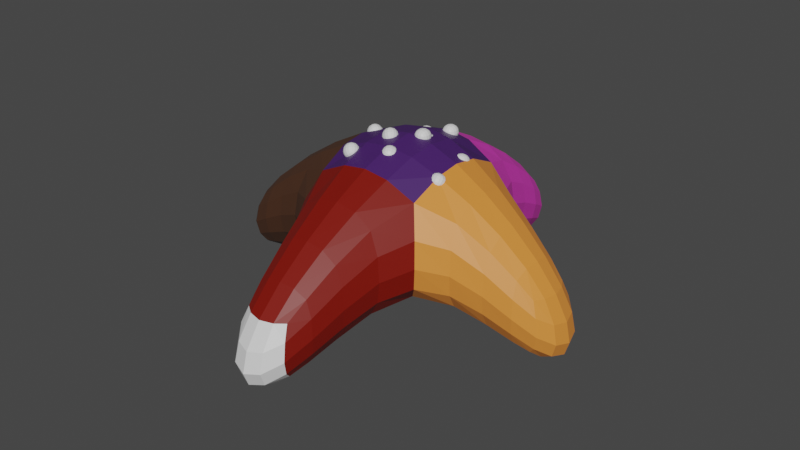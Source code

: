 # Source: roof.blend  (saved by Blender 3.4.6; exported with 4.5.12 LTS)
import bpy
from mathutils import Matrix  # noqa: F401  (used for matrix-valued properties, if any)

bpy.ops.wm.read_factory_settings(use_empty=True)
scene = bpy.context.scene
scene.name = 'Scene'

# ---- collections
col_collection = bpy.data.collections.new('Collection'); scene.collection.children.link(col_collection)

# ---- materials (node trees are filled in below, after node groups)
mat_material = bpy.data.materials.new('Material')
mat_material.alpha_threshold = 0.0
mat_material.use_transparent_shadow = False
mat_material.roughness = 0.5
mat_material.line_color = (0.0, 0.0, 0.0, 1.0)
mat_material_001 = bpy.data.materials.new('Material.001')
mat_material_001.use_transparent_shadow = False
mat_material_002 = bpy.data.materials.new('Material.002')
mat_material_002.use_transparent_shadow = False
mat_material_003 = bpy.data.materials.new('Material.003')
mat_material_003.use_transparent_shadow = False
mat_material_004 = bpy.data.materials.new('Material.004')
mat_material_004.use_transparent_shadow = False
mat_material_005 = bpy.data.materials.new('Material.005')
mat_material_005.use_transparent_shadow = False

# ---- material node trees
mat_material.use_nodes = True; mat_material.node_tree.nodes.clear()
_N = mat_material.node_tree.nodes; _L = mat_material.node_tree.links
n0 = _N.new('ShaderNodeOutputMaterial'); n0.name = 'Material Output'; n0.location = (300, 300)
n1 = _N.new('ShaderNodeBsdfPrincipled'); n1.name = 'Principled BSDF'; n1.location = (10, 300)
n1.distribution = 'GGX'
n1.subsurface_method = 'RANDOM_WALK_SKIN'
n1.inputs[3].default_value = 1.45
n1.inputs[27].default_value = (0.0, 0.0, 0.0, 1.0)
n1.inputs[28].default_value = 1.0
_L.new(n1.outputs[0], n0.inputs[0])
n0.is_active_output = True
mat_material_001.use_nodes = True; mat_material_001.node_tree.nodes.clear()
_N = mat_material_001.node_tree.nodes; _L = mat_material_001.node_tree.links
n0 = _N.new('ShaderNodeBsdfPrincipled'); n0.name = 'Principled BSDF'; n0.location = (10, 300)
n0.distribution = 'GGX'
n0.subsurface_method = 'RANDOM_WALK_SKIN'
n0.inputs[0].default_value = (0.8, 0.2582, 0.04399, 1.0)
n0.inputs[3].default_value = 1.45
n0.inputs[27].default_value = (0.0, 0.0, 0.0, 1.0)
n0.inputs[28].default_value = 1.0
n1 = _N.new('ShaderNodeOutputMaterial'); n1.name = 'Material Output'; n1.location = (300, 300)
_L.new(n0.outputs[0], n1.inputs[0])
n1.is_active_output = True
mat_material_002.use_nodes = True; mat_material_002.node_tree.nodes.clear()
_N = mat_material_002.node_tree.nodes; _L = mat_material_002.node_tree.links
n0 = _N.new('ShaderNodeBsdfPrincipled'); n0.name = 'Principled BSDF'; n0.location = (10, 300)
n0.distribution = 'GGX'
n0.subsurface_method = 'RANDOM_WALK_SKIN'
n0.inputs[0].default_value = (0.05734, 0.01355, 0.1262, 1.0)
n0.inputs[3].default_value = 1.45
n0.inputs[27].default_value = (0.0, 0.0, 0.0, 1.0)
n0.inputs[28].default_value = 1.0
n1 = _N.new('ShaderNodeOutputMaterial'); n1.name = 'Material Output'; n1.location = (300, 300)
_L.new(n0.outputs[0], n1.inputs[0])
n1.is_active_output = True
mat_material_003.use_nodes = True; mat_material_003.node_tree.nodes.clear()
_N = mat_material_003.node_tree.nodes; _L = mat_material_003.node_tree.links
n0 = _N.new('ShaderNodeBsdfPrincipled'); n0.name = 'Principled BSDF'; n0.location = (10, 300)
n0.distribution = 'GGX'
n0.subsurface_method = 'RANDOM_WALK_SKIN'
n0.inputs[0].default_value = (0.07837, 0.03154, 0.01432, 1.0)
n0.inputs[3].default_value = 1.45
n0.inputs[27].default_value = (0.0, 0.0, 0.0, 1.0)
n0.inputs[28].default_value = 1.0
n1 = _N.new('ShaderNodeOutputMaterial'); n1.name = 'Material Output'; n1.location = (300, 300)
_L.new(n0.outputs[0], n1.inputs[0])
n1.is_active_output = True
mat_material_004.use_nodes = True; mat_material_004.node_tree.nodes.clear()
_N = mat_material_004.node_tree.nodes; _L = mat_material_004.node_tree.links
n0 = _N.new('ShaderNodeBsdfPrincipled'); n0.name = 'Principled BSDF'; n0.location = (10, 300)
n0.distribution = 'GGX'
n0.subsurface_method = 'RANDOM_WALK_SKIN'
n0.inputs[0].default_value = (0.2019, 0.004917, 0.0, 1.0)
n0.inputs[3].default_value = 1.45
n0.inputs[27].default_value = (0.0, 0.0, 0.0, 1.0)
n0.inputs[28].default_value = 1.0
n1 = _N.new('ShaderNodeOutputMaterial'); n1.name = 'Material Output'; n1.location = (300, 300)
_L.new(n0.outputs[0], n1.inputs[0])
n1.is_active_output = True
mat_material_005.use_nodes = True; mat_material_005.node_tree.nodes.clear()
_N = mat_material_005.node_tree.nodes; _L = mat_material_005.node_tree.links
n0 = _N.new('ShaderNodeBsdfPrincipled'); n0.name = 'Principled BSDF'; n0.location = (10, 300)
n0.distribution = 'GGX'
n0.subsurface_method = 'RANDOM_WALK_SKIN'
n0.inputs[0].default_value = (0.8, 0.05008, 0.5404, 1.0)
n0.inputs[3].default_value = 1.45
n0.inputs[27].default_value = (0.0, 0.0, 0.0, 1.0)
n0.inputs[28].default_value = 1.0
n1 = _N.new('ShaderNodeOutputMaterial'); n1.name = 'Material Output'; n1.location = (300, 300)
_L.new(n0.outputs[0], n1.inputs[0])
n1.is_active_output = True

# ---- world
world_world = bpy.data.worlds.new('World'); scene.world = world_world
world_world.use_nodes = True; world_world.node_tree.nodes.clear()
_N = world_world.node_tree.nodes; _L = world_world.node_tree.links
n0 = _N.new('ShaderNodeOutputWorld'); n0.name = 'World Output'; n0.location = (300, 300)
n1 = _N.new('ShaderNodeBackground'); n1.name = 'Background'; n1.location = (10, 300)
n1.inputs[0].default_value = (0.05088, 0.05088, 0.05088, 1.0)
_L.new(n1.outputs[0], n0.inputs[0])
n0.is_active_output = True
world_world.color = (0.05088, 0.05088, 0.05088)
world_world.use_sun_shadow = False
world_world.sun_shadow_jitter_overblur = 0.0

# ---- meshes
me_cube = bpy.data.meshes.new('Cube')
me_cube.from_pydata([(1.0, 1.065, 3.646), (1.0, 1.016, 0.8127), (1.0, -0.9347, 3.646), (1.0, -0.9837, 0.8127), (-1.0, 1.065, 3.646), (-1.0, 1.016, 0.8127), (-1.0, -0.9347, 3.646), (-1.0, -0.9837, 0.8127), (4.299, 1.0, 1.0), (4.299, 1.0, -1.0), (4.299, -1.0, 1.0), (4.299, -1.0, -1.0), (1.0, 5.0, -1.0), (-1.0, 5.0, -1.0), (1.0, 5.0, 1.0), (-1.0, 5.0, 1.0), (-4.642, 1.0, -1.0), (-4.642, -1.0, -1.0), (-4.642, -1.0, 1.0), (-4.642, 1.0, 1.0), (-1.0, -5.034, -1.0), (-1.0, -5.034, 1.0), (1.0, -5.034, 1.0), (1.0, -5.034, -1.0), (0.001605, 0.9602, 2.96), (0.001605, 0.9602, 3.351), (0.001605, 1.369, 2.96), (0.001605, 1.369, 3.351), (0.3957, 0.9602, 2.96), (0.3957, 0.9602, 3.351), (0.3957, 1.369, 2.96), (0.3957, 1.369, 3.351), (0.04281, -0.003544, 3.179), (0.04281, -0.003544, 3.57), (0.04281, 0.4057, 3.179), (0.04281, 0.4057, 3.57), (0.4369, -0.003544, 3.179), (0.4369, -0.003544, 3.57), (0.4369, 0.4057, 3.179), (0.4369, 0.4057, 3.57), (-0.07978, -0.8737, 3.037), (0.1158, -0.9301, 3.372), (-0.264, -0.5467, 3.201), (-0.0684, -0.6031, 3.535), (0.2118, -0.6436, 2.906), (0.4074, -0.7001, 3.24), (0.02762, -0.3166, 3.069), (0.2232, -0.3731, 3.403), (-0.806, 0.06053, 3.248), (-0.7542, 0.4062, 3.072), (-1.133, 0.2092, 3.444), (-1.081, 0.5549, 3.268), (-1.037, -0.05595, 2.951), (-0.9854, 0.2897, 2.775), (-1.364, 0.09277, 3.147), (-1.312, 0.4384, 2.971), (-0.504, 0.9315, 2.717), (-0.4429, 0.7392, 3.052), (-0.6419, 1.254, 2.927), (-0.5808, 1.062, 3.262), (-0.1381, 1.077, 2.734), (-0.07694, 0.8846, 3.069), (-0.2759, 1.4, 2.944), (-0.2148, 1.207, 3.279), (0.9336, 0.5339, 2.699), (1.314, 0.4767, 2.768), (0.8506, 0.1628, 2.85), (1.231, 0.1056, 2.919), (0.8921, 0.6897, 3.059), (1.273, 0.6325, 3.128), (0.8091, 0.3186, 3.21), (1.19, 0.2614, 3.279), (1.38, -0.2303, 2.94), (1.404, -0.504, 2.661), (0.9746, -0.2126, 2.887), (0.9991, -0.4863, 2.608), (1.332, -0.5114, 3.212), (1.357, -0.7851, 2.933), (0.9267, -0.4937, 3.159), (0.9512, -0.7674, 2.88), (-0.4824, -0.6978, 2.971), (-0.8012, -0.7691, 2.756), (-0.7073, -0.475, 3.231), (-1.026, -0.5463, 3.015), (-0.5549, -1.021, 3.186), (-0.8737, -1.092, 2.97), (-0.7798, -0.7978, 3.445), (-1.099, -0.869, 3.23), (-0.01147, -0.05356, 3.212), (-0.3303, -0.1248, 2.997), (-0.2364, 0.1692, 3.472), (-0.5552, 0.09791, 3.256), (-0.08396, -0.3763, 3.427), (-0.4028, -0.4476, 3.211), (-0.3088, -0.1535, 3.686), (-0.6277, -0.2248, 3.471), (0.5617, 0.4628, 3.062), (0.2429, 0.3915, 2.846), (0.3368, 0.6856, 3.321), (0.01801, 0.6143, 3.106), (0.4892, 0.1401, 3.276), (0.1704, 0.06878, 3.061), (0.2643, 0.3628, 3.535), (-0.05448, 0.2915, 3.32)], [], [(0, 4, 6, 2), (7, 3, 23, 20), (5, 7, 17, 16), (5, 1, 3, 7), (2, 3, 11, 10), (1, 5, 13, 12), (9, 8, 10, 11), (1, 0, 8, 9), (3, 1, 9, 11), (0, 2, 10, 8), (13, 15, 14, 12), (4, 0, 14, 15), (0, 1, 12, 14), (5, 4, 15, 13), (17, 18, 19, 16), (6, 4, 19, 18), (4, 5, 16, 19), (7, 6, 18, 17), (23, 22, 21, 20), (2, 6, 21, 22), (3, 2, 22, 23), (6, 7, 20, 21), (24, 25, 27, 26), (26, 27, 31, 30), (30, 31, 29, 28), (28, 29, 25, 24), (26, 30, 28, 24), (31, 27, 25, 29), (32, 33, 35, 34), (34, 35, 39, 38), (38, 39, 37, 36), (36, 37, 33, 32), (34, 38, 36, 32), (39, 35, 33, 37), (40, 41, 43, 42), (42, 43, 47, 46), (46, 47, 45, 44), (44, 45, 41, 40), (42, 46, 44, 40), (47, 43, 41, 45), (48, 49, 51, 50), (50, 51, 55, 54), (54, 55, 53, 52), (52, 53, 49, 48), (50, 54, 52, 48), (55, 51, 49, 53), (56, 57, 59, 58), (58, 59, 63, 62), (62, 63, 61, 60), (60, 61, 57, 56), (58, 62, 60, 56), (63, 59, 57, 61), (64, 65, 67, 66), (66, 67, 71, 70), (70, 71, 69, 68), (68, 69, 65, 64), (66, 70, 68, 64), (71, 67, 65, 69), (72, 73, 75, 74), (74, 75, 79, 78), (78, 79, 77, 76), (76, 77, 73, 72), (74, 78, 76, 72), (79, 75, 73, 77), (80, 81, 83, 82), (82, 83, 87, 86), (86, 87, 85, 84), (84, 85, 81, 80), (82, 86, 84, 80), (87, 83, 81, 85), (88, 89, 91, 90), (90, 91, 95, 94), (94, 95, 93, 92), (92, 93, 89, 88), (90, 94, 92, 88), (95, 91, 89, 93), (96, 97, 99, 98), (98, 99, 103, 102), (102, 103, 101, 100), (100, 101, 97, 96), (98, 102, 100, 96), (103, 99, 97, 101)])
me_cube.polygons.foreach_set('material_index', [2, 4, 3, 2, 1, 5, 1, 1, 1, 1, 5, 5, 5, 5, 3, 3, 3, 3, 0, 4, 4, 4, 0, 0, 0, 0, 0, 0, 0, 0, 0, 0, 0, 0, 0, 0, 0, 0, 0, 0, 0, 0, 0, 0, 0, 0, 0, 0, 0, 0, 0, 0, 0, 0, 0, 0, 0, 0, 0, 0, 0, 0, 0, 0, 0, 0, 0, 0, 0, 0, 0, 0, 0, 0, 0, 0, 0, 0, 0, 0, 0, 0])
_uv = me_cube.uv_layers.new(name='UVMap')
_uv.uv.foreach_set('vector', [0.625, 0.5, 0.875, 0.5, 0.875, 0.75, 0.625, 0.75, 0.125, 0.75, 0.375, 0.75, 0.375, 0.75, 0.125, 0.75, 0.125, 0.5, 0.125, 0.75, 0.125, 0.75, 0.125, 0.5, 0.125, 0.5, 0.375, 0.5, 0.375, 0.75, 0.125, 0.75, 0.625, 0.75, 0.375, 0.75, 0.375, 0.75, 0.625, 0.75, 0.375, 0.5, 0.125, 0.5, 0.125, 0.5, 0.375, 0.5, 0.375, 0.5, 0.625, 0.5, 0.625, 0.75, 0.375, 0.75, 0.375, 0.5, 0.625, 0.5, 0.625, 0.5, 0.375, 0.5, 0.375, 0.75, 0.375, 0.5, 0.375, 0.5, 0.375, 0.75, 0.625, 0.5, 0.625, 0.75, 0.625, 0.75, 0.625, 0.5, 0.375, 0.25, 0.625, 0.25, 0.625, 0.5, 0.375, 0.5, 0.875, 0.5, 0.625, 0.5, 0.625, 0.5, 0.875, 0.5, 0.625, 0.5, 0.375, 0.5, 0.375, 0.5, 0.625, 0.5, 0.375, 0.25, 0.625, 0.25, 0.625, 0.25, 0.375, 0.25, 0.375, 0.0, 0.625, 0.0, 0.625, 0.25, 0.375, 0.25, 0.875, 0.75, 0.875, 0.5, 0.875, 0.5, 0.875, 0.75, 0.625, 0.25, 0.375, 0.25, 0.375, 0.25, 0.625, 0.25, 0.375, 1.0, 0.625, 1.0, 0.625, 1.0, 0.375, 1.0, 0.375, 0.75, 0.625, 0.75, 0.625, 1.0, 0.375, 1.0, 0.625, 0.75, 0.875, 0.75, 0.875, 0.75, 0.625, 0.75, 0.375, 0.75, 0.625, 0.75, 0.625, 0.75, 0.375, 0.75, 0.625, 1.0, 0.375, 1.0, 0.375, 1.0, 0.625, 1.0, 0.375, 0.0, 0.625, 0.0, 0.625, 0.25, 0.375, 0.25, 0.375, 0.25, 0.625, 0.25, 0.625, 0.5, 0.375, 0.5, 0.375, 0.5, 0.625, 0.5, 0.625, 0.75, 0.375, 0.75, 0.375, 0.75, 0.625, 0.75, 0.625, 1.0, 0.375, 1.0, 0.125, 0.5, 0.375, 0.5, 0.375, 0.75, 0.125, 0.75, 0.625, 0.5, 0.875, 0.5, 0.875, 0.75, 0.625, 0.75, 0.375, 0.0, 0.625, 0.0, 0.625, 0.25, 0.375, 0.25, 0.375, 0.25, 0.625, 0.25, 0.625, 0.5, 0.375, 0.5, 0.375, 0.5, 0.625, 0.5, 0.625, 0.75, 0.375, 0.75, 0.375, 0.75, 0.625, 0.75, 0.625, 1.0, 0.375, 1.0, 0.125, 0.5, 0.375, 0.5, 0.375, 0.75, 0.125, 0.75, 0.625, 0.5, 0.875, 0.5, 0.875, 0.75, 0.625, 0.75, 0.375, 0.0, 0.625, 0.0, 0.625, 0.25, 0.375, 0.25, 0.375, 0.25, 0.625, 0.25, 0.625, 0.5, 0.375, 0.5, 0.375, 0.5, 0.625, 0.5, 0.625, 0.75, 0.375, 0.75, 0.375, 0.75, 0.625, 0.75, 0.625, 1.0, 0.375, 1.0, 0.125, 0.5, 0.375, 0.5, 0.375, 0.75, 0.125, 0.75, 0.625, 0.5, 0.875, 0.5, 0.875, 0.75, 0.625, 0.75, 0.375, 0.0, 0.625, 0.0, 0.625, 0.25, 0.375, 0.25, 0.375, 0.25, 0.625, 0.25, 0.625, 0.5, 0.375, 0.5, 0.375, 0.5, 0.625, 0.5, 0.625, 0.75, 0.375, 0.75, 0.375, 0.75, 0.625, 0.75, 0.625, 1.0, 0.375, 1.0, 0.125, 0.5, 0.375, 0.5, 0.375, 0.75, 0.125, 0.75, 0.625, 0.5, 0.875, 0.5, 0.875, 0.75, 0.625, 0.75, 0.375, 0.0, 0.625, 0.0, 0.625, 0.25, 0.375, 0.25, 0.375, 0.25, 0.625, 0.25, 0.625, 0.5, 0.375, 0.5, 0.375, 0.5, 0.625, 0.5, 0.625, 0.75, 0.375, 0.75, 0.375, 0.75, 0.625, 0.75, 0.625, 1.0, 0.375, 1.0, 0.125, 0.5, 0.375, 0.5, 0.375, 0.75, 0.125, 0.75, 0.625, 0.5, 0.875, 0.5, 0.875, 0.75, 0.625, 0.75, 0.375, 0.0, 0.625, 0.0, 0.625, 0.25, 0.375, 0.25, 0.375, 0.25, 0.625, 0.25, 0.625, 0.5, 0.375, 0.5, 0.375, 0.5, 0.625, 0.5, 0.625, 0.75, 0.375, 0.75, 0.375, 0.75, 0.625, 0.75, 0.625, 1.0, 0.375, 1.0, 0.125, 0.5, 0.375, 0.5, 0.375, 0.75, 0.125, 0.75, 0.625, 0.5, 0.875, 0.5, 0.875, 0.75, 0.625, 0.75, 0.375, 0.0, 0.625, 0.0, 0.625, 0.25, 0.375, 0.25, 0.375, 0.25, 0.625, 0.25, 0.625, 0.5, 0.375, 0.5, 0.375, 0.5, 0.625, 0.5, 0.625, 0.75, 0.375, 0.75, 0.375, 0.75, 0.625, 0.75, 0.625, 1.0, 0.375, 1.0, 0.125, 0.5, 0.375, 0.5, 0.375, 0.75, 0.125, 0.75, 0.625, 0.5, 0.875, 0.5, 0.875, 0.75, 0.625, 0.75, 0.375, 0.0, 0.625, 0.0, 0.625, 0.25, 0.375, 0.25, 0.375, 0.25, 0.625, 0.25, 0.625, 0.5, 0.375, 0.5, 0.375, 0.5, 0.625, 0.5, 0.625, 0.75, 0.375, 0.75, 0.375, 0.75, 0.625, 0.75, 0.625, 1.0, 0.375, 1.0, 0.125, 0.5, 0.375, 0.5, 0.375, 0.75, 0.125, 0.75, 0.625, 0.5, 0.875, 0.5, 0.875, 0.75, 0.625, 0.75, 0.375, 0.0, 0.625, 0.0, 0.625, 0.25, 0.375, 0.25, 0.375, 0.25, 0.625, 0.25, 0.625, 0.5, 0.375, 0.5, 0.375, 0.5, 0.625, 0.5, 0.625, 0.75, 0.375, 0.75, 0.375, 0.75, 0.625, 0.75, 0.625, 1.0, 0.375, 1.0, 0.125, 0.5, 0.375, 0.5, 0.375, 0.75, 0.125, 0.75, 0.625, 0.5, 0.875, 0.5, 0.875, 0.75, 0.625, 0.75, 0.375, 0.0, 0.625, 0.0, 0.625, 0.25, 0.375, 0.25, 0.375, 0.25, 0.625, 0.25, 0.625, 0.5, 0.375, 0.5, 0.375, 0.5, 0.625, 0.5, 0.625, 0.75, 0.375, 0.75, 0.375, 0.75, 0.625, 0.75, 0.625, 1.0, 0.375, 1.0, 0.125, 0.5, 0.375, 0.5, 0.375, 0.75, 0.125, 0.75, 0.625, 0.5, 0.875, 0.5, 0.875, 0.75, 0.625, 0.75])
me_cube.materials.append(mat_material)
me_cube.materials.append(mat_material_001)
me_cube.materials.append(mat_material_002)
me_cube.materials.append(mat_material_003)
me_cube.materials.append(mat_material_004)
me_cube.materials.append(mat_material_005)
me_cube.use_mirror_vertex_groups = False
me_cube.update()

# ---- objects
ob_cube = bpy.data.objects.new('Cube', me_cube)

# ---- transforms, parenting, visibility, modifiers, constraints
ob_cube.location = (0.0, 0.0, 0.0)
ob_cube.lock_rotations_4d = False
ob_cube.empty_display_type = 'ARROWS'
ob_cube.lineart.crease_threshold = 0.0
_m = ob_cube.modifiers.new('Subdivision', 'SUBSURF')

# ---- collection membership
col_collection.objects.link(ob_cube)

# ---- scene / render settings (as saved in the file)
scene.frame_start = 1; scene.frame_end = 250; scene.frame_set(1)
scene.render.engine = 'BLENDER_EEVEE_NEXT'
scene.cycles.sampling_pattern = 'TABULATED_SOBOL'
scene.cycles.use_light_tree = False
scene.view_settings.view_transform = 'Filmic'
bpy.context.view_layer.update()

# ---- added for rendering (the .blend has no active camera and no usable light): camera, sun
cam_auto = bpy.data.cameras.new('AutoCamera')
cam_auto.lens = 50.0
cam_auto.sensor_width = 36.0
cam_auto.clip_end = 1000.0
ob_auto_camera = bpy.data.objects.new('AutoCamera', cam_auto)
scene.collection.objects.link(ob_auto_camera)
ob_auto_camera.location = (12.9968, -15.8188, 11.8775)
ob_auto_camera.rotation_euler = (1.09748, -7.21219e-08, 0.694738)
scene.camera = ob_auto_camera
light_auto_sun = bpy.data.lights.new('AutoSun', 'SUN')
light_auto_sun.energy = 3.0
light_auto_sun.angle = 0.0523599
ob_auto_sun = bpy.data.objects.new('AutoSun', light_auto_sun)
scene.collection.objects.link(ob_auto_sun)
ob_auto_sun.rotation_euler = (0.872665, 0.174533, 0.523599)
bpy.context.view_layer.update()
